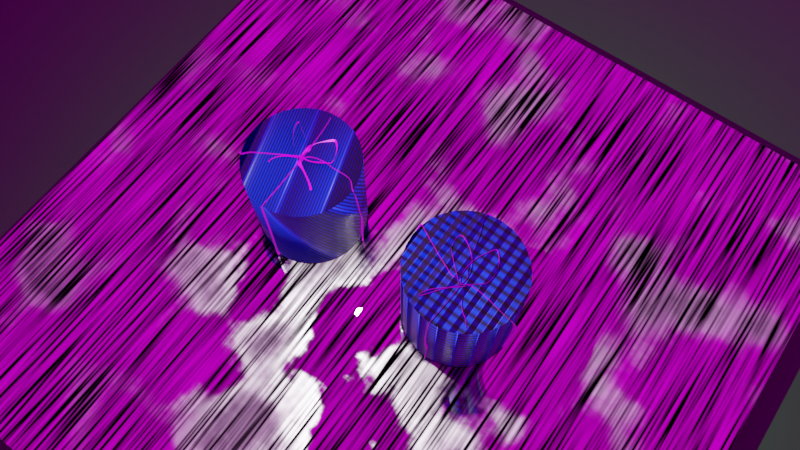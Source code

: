 # Source: ShadingPractice6_October5th2023.blend  (saved by Blender 3.6.13; exported with 4.5.12 LTS)
import bpy
from mathutils import Matrix  # noqa: F401  (used for matrix-valued properties, if any)

bpy.ops.wm.read_factory_settings(use_empty=True)
scene = bpy.context.scene
scene.name = 'Scene'

# ---- collections
col_collection = bpy.data.collections.new('Collection'); scene.collection.children.link(col_collection)

# ---- images (referenced by path relative to the original .blend; pixels are not part of the script)
import os
ASSET_DIR = os.environ.get("B2B_ASSET_DIR", "")  # directory of the original .blend (textures are referenced by path, not embedded)
HERE = os.path.dirname(os.path.abspath(__file__))  # packed textures are extracted next to this script under _unpacked/

def load_image(name, relpath, width, height, colorspace="sRGB"):
    """Load a texture the original file referenced (path relative to the .blend, or extracted next to this script)."""
    p = next((c for c in (os.path.join(HERE, relpath), os.path.join(ASSET_DIR, relpath)) if relpath and os.path.exists(c)), "")
    if p:
        img = bpy.data.images.load(p, check_existing=True)
        img.name = name
    else:  # same state as the original file: an image datablock whose file is absent (Cycles renders it pink)
        img = bpy.data.images.new(name, width, height)
        img.source = "FILE"
        img.filepath = "//" + (relpath or name)
    img.colorspace_settings.name = colorspace
    return img
img_duncanvilleclouds_small_jpg = load_image('DuncanvilleClouds_Small.jpg', 'DuncanvilleClouds_Small.jpg', 1024, 1024, 'sRGB')

# ---- materials (node trees are filled in below, after node groups)
mat_material = bpy.data.materials.new('Material')
mat_material_001 = bpy.data.materials.new('Material.001')
mat_brushedmetal6 = bpy.data.materials.new('BrushedMetal6')
mat_pinkribbon = bpy.data.materials.new('PinkRibbon')
mat_grass = bpy.data.materials.new('Grass')

# ---- material node trees
mat_material.use_nodes = True; mat_material.node_tree.nodes.clear()
_N = mat_material.node_tree.nodes; _L = mat_material.node_tree.links
n0 = _N.new('ShaderNodeOutputMaterial'); n0.name = 'Material Output'; n0.location = (300, 300)
n1 = _N.new('ShaderNodeValToRGB'); n1.name = 'Color Ramp'; n1.location = (-283, 263)
while len(n1.color_ramp.elements) > 1: n1.color_ramp.elements.remove(n1.color_ramp.elements[-1])
n1.color_ramp.elements[0].position = 0.0; n1.color_ramp.elements[0].color = (0.0, 0.0, 0.0, 1.0)
_e = n1.color_ramp.elements.new(1.0); _e.color = (0.0, 0.03073, 1.0, 1.0)
n2 = _N.new('ShaderNodeTexCoord'); n2.name = 'Texture Coordinate'; n2.location = (-931, 174)
n3 = _N.new('ShaderNodeTexWave'); n3.name = 'Wave Texture'; n3.location = (-519, 241)
n3.inputs[1].default_value = 9.1
n4 = _N.new('ShaderNodeBsdfPrincipled'); n4.name = 'Principled BSDF'; n4.location = (10, 300)
n4.distribution = 'GGX'
n4.subsurface_method = 'RANDOM_WALK_SKIN'
n4.inputs[3].default_value = 1.45
n4.inputs[27].default_value = (0.0, 0.0, 0.0, 1.0)
n4.inputs[28].default_value = 1.0
n5 = _N.new('ShaderNodeTexWave'); n5.name = 'Wave Texture.001'; n5.location = (-544, -89)
n5.inputs[1].default_value = 6.3
n6 = _N.new('ShaderNodeBump'); n6.name = 'Bump'; n6.location = (-267, -130)
n6.inputs[1].default_value = 1.0
n6.inputs[2].default_value = 1.0
n7 = _N.new('ShaderNodeSeparateXYZ'); n7.name = 'Separate XYZ'; n7.location = (-750, 193)
_L.new(n2.outputs[2], n7.inputs[0])
_L.new(n3.outputs[0], n1.inputs[0])
_L.new(n1.outputs[0], n4.inputs[0])
_L.new(n4.outputs[0], n0.inputs[0])
_L.new(n7.outputs[1], n3.inputs[0])
_L.new(n6.outputs[0], n4.inputs[5])
_L.new(n5.outputs[0], n6.inputs[3])
_L.new(n7.outputs[0], n5.inputs[0])
n0.is_active_output = True
mat_material_001.use_nodes = True; mat_material_001.node_tree.nodes.clear()
_N = mat_material_001.node_tree.nodes; _L = mat_material_001.node_tree.links
n0 = _N.new('ShaderNodeValToRGB'); n0.name = 'Color Ramp'; n0.location = (-283, 263)
while len(n0.color_ramp.elements) > 1: n0.color_ramp.elements.remove(n0.color_ramp.elements[-1])
n0.color_ramp.elements[0].position = 0.0; n0.color_ramp.elements[0].color = (0.0, 0.0, 0.0, 1.0)
_e = n0.color_ramp.elements.new(1.0); _e.color = (0.0, 0.03073, 1.0, 1.0)
n1 = _N.new('ShaderNodeTexWave'); n1.name = 'Wave Texture.001'; n1.location = (-544, -89)
n1.inputs[1].default_value = -0.3
n2 = _N.new('ShaderNodeTexCoord'); n2.name = 'Texture Coordinate'; n2.location = (-1086, 174)
n3 = _N.new('ShaderNodeSeparateXYZ'); n3.name = 'Separate XYZ'; n3.location = (-884, 180)
n4 = _N.new('ShaderNodeTexWave'); n4.name = 'Wave Texture'; n4.location = (-519, 241)
n4.inputs[1].default_value = 9.1
n5 = _N.new('ShaderNodeMath'); n5.name = 'Math'; n5.location = (-884, 386)
n5.operation = 'MULTIPLY'
n5.inputs[0].default_value = 3.0
n6 = _N.new('ShaderNodeVectorMath'); n6.name = 'Vector Math'; n6.location = (-694, 384)
n7 = _N.new('ShaderNodeBsdfPrincipled'); n7.name = 'Principled BSDF'; n7.location = (10, 300)
n7.distribution = 'GGX'
n7.subsurface_method = 'RANDOM_WALK_SKIN'
n7.inputs[3].default_value = 1.45
n7.inputs[27].default_value = (0.0, 0.0, 0.0, 1.0)
n7.inputs[28].default_value = 1.0
n8 = _N.new('ShaderNodeOutputMaterial'); n8.name = 'Material Output'; n8.location = (300, 300)
n9 = _N.new('ShaderNodeBump'); n9.name = 'Bump'; n9.location = (-267, -130)
n9.inputs[1].default_value = 4.2
n9.inputs[2].default_value = 1.0
_L.new(n2.outputs[2], n3.inputs[0])
_L.new(n4.outputs[0], n0.inputs[0])
_L.new(n0.outputs[0], n7.inputs[0])
_L.new(n7.outputs[0], n8.inputs[0])
_L.new(n1.outputs[0], n9.inputs[3])
_L.new(n3.outputs[1], n6.inputs[1])
_L.new(n3.outputs[0], n5.inputs[1])
_L.new(n5.outputs[0], n6.inputs[0])
_L.new(n6.outputs[0], n4.inputs[0])
_L.new(n6.outputs[0], n1.inputs[0])
_L.new(n9.outputs[0], n7.inputs[5])
n8.is_active_output = True
mat_brushedmetal6.use_nodes = True; mat_brushedmetal6.node_tree.nodes.clear()
_N = mat_brushedmetal6.node_tree.nodes; _L = mat_brushedmetal6.node_tree.links
n0 = _N.new('ShaderNodeBsdfPrincipled'); n0.name = 'Principled BSDF'; n0.location = (228, 300)
n0.distribution = 'GGX'
n0.subsurface_method = 'RANDOM_WALK_SKIN'
n0.inputs[1].default_value = 1.0
n0.inputs[3].default_value = 1.45
n0.inputs[13].default_value = 0.0
n0.inputs[27].default_value = (0.0, 0.0, 0.0, 1.0)
n0.inputs[28].default_value = 1.0
n1 = _N.new('ShaderNodeOutputMaterial'); n1.name = 'Material Output'; n1.location = (518, 300)
n2 = _N.new('ShaderNodeTexCoord'); n2.name = 'Texture Coordinate'; n2.location = (-1149, 195)
n3 = _N.new('ShaderNodeMapping'); n3.name = 'Mapping'; n3.location = (-928, 226)
n3.inputs[3].default_value = (39.6, 1.0, 1.0)
n4 = _N.new('ShaderNodeTexNoise'); n4.name = 'Noise Texture'; n4.location = (-710, 227)
n4.inputs[2].default_value = 6.4
n4.inputs[4].default_value = 0.0
n5 = _N.new('ShaderNodeTexNoise'); n5.name = 'Noise Texture.001'; n5.location = (-708, -206)
n5.inputs[2].default_value = 7.7
n5.inputs[3].default_value = 8.7
n5.inputs[4].default_value = 0.4583
n6 = _N.new('ShaderNodeValToRGB'); n6.name = 'Color Ramp'; n6.location = (-490, 233)
while len(n6.color_ramp.elements) > 1: n6.color_ramp.elements.remove(n6.color_ramp.elements[-1])
n6.color_ramp.elements[0].position = 0.3136; n6.color_ramp.elements[0].color = (0.0, 0.0, 0.0, 1.0)
_e = n6.color_ramp.elements.new(1.0); _e.color = (1.0, 1.0, 1.0, 1.0)
n7 = _N.new('ShaderNodeMix'); n7.name = 'Mix'; n7.location = (-170, 246)
n7.data_type = 'RGBA'
n7.blend_type = 'MULTIPLY'
n7.inputs[0].default_value = 1.0
n7.inputs[7].default_value = (1.0, 0.9072, 0.9985, 1.0)
n8 = _N.new('ShaderNodeMath'); n8.name = 'Math'; n8.location = (8, -54)
n8.operation = 'MULTIPLY'
n8.inputs[1].default_value = 2.3
n9 = _N.new('ShaderNodeBump'); n9.name = 'Bump'; n9.location = (-162, -372)
n9.inputs[1].default_value = 1.0
n9.inputs[2].default_value = 1.0
n10 = _N.new('ShaderNodeTexNoise'); n10.name = 'Noise Texture.002'; n10.location = (-442, -423)
n10.inputs[2].default_value = -0.5
n10.inputs[3].default_value = 3.3
n10.inputs[4].default_value = 0.0
n10.inputs[8].default_value = 7.7
n11 = _N.new('ShaderNodeValToRGB'); n11.name = 'Color Ramp.001'; n11.location = (-307, -92)
while len(n11.color_ramp.elements) > 1: n11.color_ramp.elements.remove(n11.color_ramp.elements[-1])
n11.color_ramp.elements[0].position = 0.4682; n11.color_ramp.elements[0].color = (0.0, 0.0, 0.0, 1.0)
_e = n11.color_ramp.elements.new(1.0); _e.color = (1.0, 1.0, 1.0, 1.0)
_L.new(n0.outputs[0], n1.inputs[0])
_L.new(n3.outputs[0], n4.inputs[0])
_L.new(n2.outputs[0], n3.inputs[0])
_L.new(n8.outputs[0], n0.inputs[2])
_L.new(n9.outputs[0], n0.inputs[5])
_L.new(n7.outputs[2], n0.inputs[0])
_L.new(n6.outputs[0], n7.inputs[6])
_L.new(n4.outputs[0], n6.inputs[0])
_L.new(n5.outputs[0], n11.inputs[0])
_L.new(n11.outputs[0], n8.inputs[0])
_L.new(n10.outputs[0], n9.inputs[3])
n1.is_active_output = True
mat_pinkribbon.use_nodes = True; mat_pinkribbon.node_tree.nodes.clear()
_N = mat_pinkribbon.node_tree.nodes; _L = mat_pinkribbon.node_tree.links
n0 = _N.new('ShaderNodeBsdfPrincipled'); n0.name = 'Principled BSDF'; n0.location = (10, 300)
n0.distribution = 'GGX'
n0.subsurface_method = 'RANDOM_WALK_SKIN'
n0.inputs[0].default_value = (0.6154, 0.0, 0.8, 1.0)
n0.inputs[3].default_value = 1.45
n0.inputs[27].default_value = (0.0, 0.0, 0.0, 1.0)
n0.inputs[28].default_value = 1.0
n1 = _N.new('ShaderNodeOutputMaterial'); n1.name = 'Material Output'; n1.location = (300, 300)
_L.new(n0.outputs[0], n1.inputs[0])
n1.is_active_output = True
mat_grass.use_nodes = True; mat_grass.node_tree.nodes.clear()
_N = mat_grass.node_tree.nodes; _L = mat_grass.node_tree.links
n0 = _N.new('ShaderNodeBsdfPrincipled'); n0.name = 'Principled BSDF'; n0.location = (10, 300)
n0.distribution = 'GGX'
n0.subsurface_method = 'RANDOM_WALK_SKIN'
n0.inputs[0].default_value = (0.0, 0.08001, 0.002691, 1.0)
n0.inputs[3].default_value = 1.45
n0.inputs[27].default_value = (0.0, 0.0, 0.0, 1.0)
n0.inputs[28].default_value = 1.0
n1 = _N.new('ShaderNodeOutputMaterial'); n1.name = 'Material Output'; n1.location = (300, 300)
_L.new(n0.outputs[0], n1.inputs[0])
n1.is_active_output = True

# ---- world
world_world = bpy.data.worlds.new('World'); scene.world = world_world
world_world.use_nodes = True; world_world.node_tree.nodes.clear()
_N = world_world.node_tree.nodes; _L = world_world.node_tree.links
n0 = _N.new('ShaderNodeOutputWorld'); n0.name = 'World Output'; n0.location = (300, 300)
n1 = _N.new('ShaderNodeBackground'); n1.name = 'Background'; n1.location = (10, 300)
n2 = _N.new('ShaderNodeTexEnvironment'); n2.name = 'Environment Texture'; n2.location = (-280, 280)
n2.image = img_duncanvilleclouds_small_jpg
_L.new(n1.outputs[0], n0.inputs[0])
_L.new(n2.outputs[0], n1.inputs[0])
n0.is_active_output = True
world_world.color = (0.05088, 0.05088, 0.05088)
world_world.use_sun_shadow = False
world_world.sun_shadow_jitter_overblur = 0.0

# ---- cameras
cam_camera = bpy.data.cameras.new('Camera')
cam_camera.clip_end = 100.0
cam_camera.lens = 35.0
cam_camera.ortho_scale = 7.314
cam_camera.dof.use_dof = True
cam_camera.dof.aperture_fstop = 4.0

# ---- lights
light_light = bpy.data.lights.new('Light', 'AREA')
light_light.transmission_factor = 0.0
light_light.energy = 785.4
light_light.shadow_soft_size = 0.1
light_light.shadow_maximum_resolution = 0.006
light_light.use_absolute_resolution = True
light_light.shape = 'RECTANGLE'
light_light.size = 0.1
light_light.size_y = 0.1

# ---- meshes
me_cylinder = bpy.data.meshes.new('Cylinder')
me_cylinder.from_pydata([(0.0, 1.0, -1.0), (0.0, 1.0, 1.0), (0.1951, 0.9808, -1.0), (0.1951, 0.9808, 1.0), (0.3827, 0.9239, -1.0), (0.3827, 0.9239, 1.0), (0.5556, 0.8315, -1.0), (0.5556, 0.8315, 1.0), (0.7071, 0.7071, -1.0), (0.7071, 0.7071, 1.0), (0.8315, 0.5556, -1.0), (0.8315, 0.5556, 1.0), (0.9239, 0.3827, -1.0), (0.9239, 0.3827, 1.0), (0.9808, 0.1951, -1.0), (0.9808, 0.1951, 1.0), (1.0, 0.0, -1.0), (1.0, 0.0, 1.0), (0.9808, -0.1951, -1.0), (0.9808, -0.1951, 1.0), (0.9239, -0.3827, -1.0), (0.9239, -0.3827, 1.0), (0.8315, -0.5556, -1.0), (0.8315, -0.5556, 1.0), (0.7071, -0.7071, -1.0), (0.7071, -0.7071, 1.0), (0.5556, -0.8315, -1.0), (0.5556, -0.8315, 1.0), (0.3827, -0.9239, -1.0), (0.3827, -0.9239, 1.0), (0.1951, -0.9808, -1.0), (0.1951, -0.9808, 1.0), (0.0, -1.0, -1.0), (0.0, -1.0, 1.0), (-0.1951, -0.9808, -1.0), (-0.1951, -0.9808, 1.0), (-0.3827, -0.9239, -1.0), (-0.3827, -0.9239, 1.0), (-0.5556, -0.8315, -1.0), (-0.5556, -0.8315, 1.0), (-0.7071, -0.7071, -1.0), (-0.7071, -0.7071, 1.0), (-0.8315, -0.5556, -1.0), (-0.8315, -0.5556, 1.0), (-0.9239, -0.3827, -1.0), (-0.9239, -0.3827, 1.0), (-0.9808, -0.1951, -1.0), (-0.9808, -0.1951, 1.0), (-1.0, 0.0, -1.0), (-1.0, 0.0, 1.0), (-0.9808, 0.1951, -1.0), (-0.9808, 0.1951, 1.0), (-0.9239, 0.3827, -1.0), (-0.9239, 0.3827, 1.0), (-0.8315, 0.5556, -1.0), (-0.8315, 0.5556, 1.0), (-0.7071, 0.7071, -1.0), (-0.7071, 0.7071, 1.0), (-0.5556, 0.8315, -1.0), (-0.5556, 0.8315, 1.0), (-0.3827, 0.9239, -1.0), (-0.3827, 0.9239, 1.0), (-0.1951, 0.9808, -1.0), (-0.1951, 0.9808, 1.0)], [], [(0, 1, 3, 2), (2, 3, 5, 4), (4, 5, 7, 6), (6, 7, 9, 8), (8, 9, 11, 10), (10, 11, 13, 12), (12, 13, 15, 14), (14, 15, 17, 16), (16, 17, 19, 18), (18, 19, 21, 20), (20, 21, 23, 22), (22, 23, 25, 24), (24, 25, 27, 26), (26, 27, 29, 28), (28, 29, 31, 30), (30, 31, 33, 32), (32, 33, 35, 34), (34, 35, 37, 36), (36, 37, 39, 38), (38, 39, 41, 40), (40, 41, 43, 42), (42, 43, 45, 44), (44, 45, 47, 46), (46, 47, 49, 48), (48, 49, 51, 50), (50, 51, 53, 52), (52, 53, 55, 54), (54, 55, 57, 56), (56, 57, 59, 58), (58, 59, 61, 60), (3, 1, 63, 61, 59, 57, 55, 53, 51, 49, 47, 45, 43, 41, 39, 37, 35, 33, 31, 29, 27, 25, 23, 21, 19, 17, 15, 13, 11, 9, 7, 5), (60, 61, 63, 62), (62, 63, 1, 0), (0, 2, 4, 6, 8, 10, 12, 14, 16, 18, 20, 22, 24, 26, 28, 30, 32, 34, 36, 38, 40, 42, 44, 46, 48, 50, 52, 54, 56, 58, 60, 62)])
me_cylinder.polygons.foreach_set('use_smooth', [True] * 34)
_uv = me_cylinder.uv_layers.new(name='UVMap')
_uv.uv.foreach_set('vector', [1.0, 0.5, 1.0, 1.0, 0.9688, 1.0, 0.9688, 0.5, 0.9688, 0.5, 0.9688, 1.0, 0.9375, 1.0, 0.9375, 0.5, 0.9375, 0.5, 0.9375, 1.0, 0.9062, 1.0, 0.9062, 0.5, 0.9062, 0.5, 0.9062, 1.0, 0.875, 1.0, 0.875, 0.5, 0.875, 0.5, 0.875, 1.0, 0.8438, 1.0, 0.8438, 0.5, 0.8438, 0.5, 0.8438, 1.0, 0.8125, 1.0, 0.8125, 0.5, 0.8125, 0.5, 0.8125, 1.0, 0.7812, 1.0, 0.7812, 0.5, 0.7812, 0.5, 0.7812, 1.0, 0.75, 1.0, 0.75, 0.5, 0.75, 0.5, 0.75, 1.0, 0.7188, 1.0, 0.7188, 0.5, 0.7188, 0.5, 0.7188, 1.0, 0.6875, 1.0, 0.6875, 0.5, 0.6875, 0.5, 0.6875, 1.0, 0.6562, 1.0, 0.6562, 0.5, 0.6562, 0.5, 0.6562, 1.0, 0.625, 1.0, 0.625, 0.5, 0.625, 0.5, 0.625, 1.0, 0.5938, 1.0, 0.5938, 0.5, 0.5938, 0.5, 0.5938, 1.0, 0.5625, 1.0, 0.5625, 0.5, 0.5625, 0.5, 0.5625, 1.0, 0.5312, 1.0, 0.5312, 0.5, 0.5312, 0.5, 0.5312, 1.0, 0.5, 1.0, 0.5, 0.5, 0.5, 0.5, 0.5, 1.0, 0.4688, 1.0, 0.4688, 0.5, 0.4688, 0.5, 0.4688, 1.0, 0.4375, 1.0, 0.4375, 0.5, 0.4375, 0.5, 0.4375, 1.0, 0.4062, 1.0, 0.4062, 0.5, 0.4062, 0.5, 0.4062, 1.0, 0.375, 1.0, 0.375, 0.5, 0.375, 0.5, 0.375, 1.0, 0.3438, 1.0, 0.3438, 0.5, 0.3438, 0.5, 0.3438, 1.0, 0.3125, 1.0, 0.3125, 0.5, 0.3125, 0.5, 0.3125, 1.0, 0.2812, 1.0, 0.2812, 0.5, 0.2812, 0.5, 0.2812, 1.0, 0.25, 1.0, 0.25, 0.5, 0.25, 0.5, 0.25, 1.0, 0.2188, 1.0, 0.2188, 0.5, 0.2188, 0.5, 0.2188, 1.0, 0.1875, 1.0, 0.1875, 0.5, 0.1875, 0.5, 0.1875, 1.0, 0.1562, 1.0, 0.1562, 0.5, 0.1562, 0.5, 0.1562, 1.0, 0.125, 1.0, 0.125, 0.5, 0.125, 0.5, 0.125, 1.0, 0.09375, 1.0, 0.09375, 0.5, 0.09375, 0.5, 0.09375, 1.0, 0.0625, 1.0, 0.0625, 0.5, 0.2968, 0.4854, 0.25, 0.49, 0.2032, 0.4854, 0.1582, 0.4717, 0.1167, 0.4496, 0.08029, 0.4197, 0.05045, 0.3833, 0.02827, 0.3418, 0.01461, 0.2968, 0.01, 0.25, 0.01461, 0.2032, 0.02827, 0.1582, 0.05045, 0.1167, 0.08029, 0.08029, 0.1167, 0.05045, 0.1582, 0.02827, 0.2032, 0.01461, 0.25, 0.01, 0.2968, 0.01461, 0.3418, 0.02827, 0.3833, 0.05045, 0.4197, 0.08029, 0.4496, 0.1167, 0.4717, 0.1582, 0.4854, 0.2032, 0.49, 0.25, 0.4854, 0.2968, 0.4717, 0.3418, 0.4496, 0.3833, 0.4197, 0.4197, 0.3833, 0.4496, 0.3418, 0.4717, 0.0625, 0.5, 0.0625, 1.0, 0.03125, 1.0, 0.03125, 0.5, 0.03125, 0.5, 0.03125, 1.0, 0.0, 1.0, 0.0, 0.5, 0.75, 0.49, 0.7968, 0.4854, 0.8418, 0.4717, 0.8833, 0.4496, 0.9197, 0.4197, 0.9496, 0.3833, 0.9717, 0.3418, 0.9854, 0.2968, 0.99, 0.25, 0.9854, 0.2032, 0.9717, 0.1582, 0.9496, 0.1167, 0.9197, 0.08029, 0.8833, 0.05045, 0.8418, 0.02827, 0.7968, 0.01461, 0.75, 0.01, 0.7032, 0.01461, 0.6582, 0.02827, 0.6167, 0.05045, 0.5803, 0.08029, 0.5504, 0.1167, 0.5283, 0.1582, 0.5146, 0.2032, 0.51, 0.25, 0.5146, 0.2968, 0.5283, 0.3418, 0.5504, 0.3833, 0.5803, 0.4197, 0.6167, 0.4496, 0.6582, 0.4717, 0.7032, 0.4854])
me_cylinder.materials.append(mat_material)
me_cylinder.update()
me_cylinder_001 = bpy.data.meshes.new('Cylinder.001')
me_cylinder_001.from_pydata([(0.0, 1.0, -1.0), (0.0, 1.0, 1.0), (0.1951, 0.9808, -1.0), (0.1951, 0.9808, 1.0), (0.3827, 0.9239, -1.0), (0.3827, 0.9239, 1.0), (0.5556, 0.8315, -1.0), (0.5556, 0.8315, 1.0), (0.7071, 0.7071, -1.0), (0.7071, 0.7071, 1.0), (0.8315, 0.5556, -1.0), (0.8315, 0.5556, 1.0), (0.9239, 0.3827, -1.0), (0.9239, 0.3827, 1.0), (0.9808, 0.1951, -1.0), (0.9808, 0.1951, 1.0), (1.0, 0.0, -1.0), (1.0, 0.0, 1.0), (0.9808, -0.1951, -1.0), (0.9808, -0.1951, 1.0), (0.9239, -0.3827, -1.0), (0.9239, -0.3827, 1.0), (0.8315, -0.5556, -1.0), (0.8315, -0.5556, 1.0), (0.7071, -0.7071, -1.0), (0.7071, -0.7071, 1.0), (0.5556, -0.8315, -1.0), (0.5556, -0.8315, 1.0), (0.3827, -0.9239, -1.0), (0.3827, -0.9239, 1.0), (0.1951, -0.9808, -1.0), (0.1951, -0.9808, 1.0), (0.0, -1.0, -1.0), (0.0, -1.0, 1.0), (-0.1951, -0.9808, -1.0), (-0.1951, -0.9808, 1.0), (-0.3827, -0.9239, -1.0), (-0.3827, -0.9239, 1.0), (-0.5556, -0.8315, -1.0), (-0.5556, -0.8315, 1.0), (-0.7071, -0.7071, -1.0), (-0.7071, -0.7071, 1.0), (-0.8315, -0.5556, -1.0), (-0.8315, -0.5556, 1.0), (-0.9239, -0.3827, -1.0), (-0.9239, -0.3827, 1.0), (-0.9808, -0.1951, -1.0), (-0.9808, -0.1951, 1.0), (-1.0, 0.0, -1.0), (-1.0, 0.0, 1.0), (-0.9808, 0.1951, -1.0), (-0.9808, 0.1951, 1.0), (-0.9239, 0.3827, -1.0), (-0.9239, 0.3827, 1.0), (-0.8315, 0.5556, -1.0), (-0.8315, 0.5556, 1.0), (-0.7071, 0.7071, -1.0), (-0.7071, 0.7071, 1.0), (-0.5556, 0.8315, -1.0), (-0.5556, 0.8315, 1.0), (-0.3827, 0.9239, -1.0), (-0.3827, 0.9239, 1.0), (-0.1951, 0.9808, -1.0), (-0.1951, 0.9808, 1.0)], [], [(0, 1, 3, 2), (2, 3, 5, 4), (4, 5, 7, 6), (6, 7, 9, 8), (8, 9, 11, 10), (10, 11, 13, 12), (12, 13, 15, 14), (14, 15, 17, 16), (16, 17, 19, 18), (18, 19, 21, 20), (20, 21, 23, 22), (22, 23, 25, 24), (24, 25, 27, 26), (26, 27, 29, 28), (28, 29, 31, 30), (30, 31, 33, 32), (32, 33, 35, 34), (34, 35, 37, 36), (36, 37, 39, 38), (38, 39, 41, 40), (40, 41, 43, 42), (42, 43, 45, 44), (44, 45, 47, 46), (46, 47, 49, 48), (48, 49, 51, 50), (50, 51, 53, 52), (52, 53, 55, 54), (54, 55, 57, 56), (56, 57, 59, 58), (58, 59, 61, 60), (3, 1, 63, 61, 59, 57, 55, 53, 51, 49, 47, 45, 43, 41, 39, 37, 35, 33, 31, 29, 27, 25, 23, 21, 19, 17, 15, 13, 11, 9, 7, 5), (60, 61, 63, 62), (62, 63, 1, 0), (0, 2, 4, 6, 8, 10, 12, 14, 16, 18, 20, 22, 24, 26, 28, 30, 32, 34, 36, 38, 40, 42, 44, 46, 48, 50, 52, 54, 56, 58, 60, 62)])
me_cylinder_001.polygons.foreach_set('use_smooth', [True] * 34)
_uv = me_cylinder_001.uv_layers.new(name='UVMap')
_uv.uv.foreach_set('vector', [1.0, 0.5, 1.0, 1.0, 0.9688, 1.0, 0.9688, 0.5, 0.9688, 0.5, 0.9688, 1.0, 0.9375, 1.0, 0.9375, 0.5, 0.9375, 0.5, 0.9375, 1.0, 0.9062, 1.0, 0.9062, 0.5, 0.9062, 0.5, 0.9062, 1.0, 0.875, 1.0, 0.875, 0.5, 0.875, 0.5, 0.875, 1.0, 0.8438, 1.0, 0.8438, 0.5, 0.8438, 0.5, 0.8438, 1.0, 0.8125, 1.0, 0.8125, 0.5, 0.8125, 0.5, 0.8125, 1.0, 0.7812, 1.0, 0.7812, 0.5, 0.7812, 0.5, 0.7812, 1.0, 0.75, 1.0, 0.75, 0.5, 0.75, 0.5, 0.75, 1.0, 0.7188, 1.0, 0.7188, 0.5, 0.7188, 0.5, 0.7188, 1.0, 0.6875, 1.0, 0.6875, 0.5, 0.6875, 0.5, 0.6875, 1.0, 0.6562, 1.0, 0.6562, 0.5, 0.6562, 0.5, 0.6562, 1.0, 0.625, 1.0, 0.625, 0.5, 0.625, 0.5, 0.625, 1.0, 0.5938, 1.0, 0.5938, 0.5, 0.5938, 0.5, 0.5938, 1.0, 0.5625, 1.0, 0.5625, 0.5, 0.5625, 0.5, 0.5625, 1.0, 0.5312, 1.0, 0.5312, 0.5, 0.5312, 0.5, 0.5312, 1.0, 0.5, 1.0, 0.5, 0.5, 0.5, 0.5, 0.5, 1.0, 0.4688, 1.0, 0.4688, 0.5, 0.4688, 0.5, 0.4688, 1.0, 0.4375, 1.0, 0.4375, 0.5, 0.4375, 0.5, 0.4375, 1.0, 0.4062, 1.0, 0.4062, 0.5, 0.4062, 0.5, 0.4062, 1.0, 0.375, 1.0, 0.375, 0.5, 0.375, 0.5, 0.375, 1.0, 0.3438, 1.0, 0.3438, 0.5, 0.3438, 0.5, 0.3438, 1.0, 0.3125, 1.0, 0.3125, 0.5, 0.3125, 0.5, 0.3125, 1.0, 0.2812, 1.0, 0.2812, 0.5, 0.2812, 0.5, 0.2812, 1.0, 0.25, 1.0, 0.25, 0.5, 0.25, 0.5, 0.25, 1.0, 0.2188, 1.0, 0.2188, 0.5, 0.2188, 0.5, 0.2188, 1.0, 0.1875, 1.0, 0.1875, 0.5, 0.1875, 0.5, 0.1875, 1.0, 0.1562, 1.0, 0.1562, 0.5, 0.1562, 0.5, 0.1562, 1.0, 0.125, 1.0, 0.125, 0.5, 0.125, 0.5, 0.125, 1.0, 0.09375, 1.0, 0.09375, 0.5, 0.09375, 0.5, 0.09375, 1.0, 0.0625, 1.0, 0.0625, 0.5, 0.2968, 0.4854, 0.25, 0.49, 0.2032, 0.4854, 0.1582, 0.4717, 0.1167, 0.4496, 0.08029, 0.4197, 0.05045, 0.3833, 0.02827, 0.3418, 0.01461, 0.2968, 0.01, 0.25, 0.01461, 0.2032, 0.02827, 0.1582, 0.05045, 0.1167, 0.08029, 0.08029, 0.1167, 0.05045, 0.1582, 0.02827, 0.2032, 0.01461, 0.25, 0.01, 0.2968, 0.01461, 0.3418, 0.02827, 0.3833, 0.05045, 0.4197, 0.08029, 0.4496, 0.1167, 0.4717, 0.1582, 0.4854, 0.2032, 0.49, 0.25, 0.4854, 0.2968, 0.4717, 0.3418, 0.4496, 0.3833, 0.4197, 0.4197, 0.3833, 0.4496, 0.3418, 0.4717, 0.0625, 0.5, 0.0625, 1.0, 0.03125, 1.0, 0.03125, 0.5, 0.03125, 0.5, 0.03125, 1.0, 0.0, 1.0, 0.0, 0.5, 0.75, 0.49, 0.7968, 0.4854, 0.8418, 0.4717, 0.8833, 0.4496, 0.9197, 0.4197, 0.9496, 0.3833, 0.9717, 0.3418, 0.9854, 0.2968, 0.99, 0.25, 0.9854, 0.2032, 0.9717, 0.1582, 0.9496, 0.1167, 0.9197, 0.08029, 0.8833, 0.05045, 0.8418, 0.02827, 0.7968, 0.01461, 0.75, 0.01, 0.7032, 0.01461, 0.6582, 0.02827, 0.6167, 0.05045, 0.5803, 0.08029, 0.5504, 0.1167, 0.5283, 0.1582, 0.5146, 0.2032, 0.51, 0.25, 0.5146, 0.2968, 0.5283, 0.3418, 0.5504, 0.3833, 0.5803, 0.4197, 0.6167, 0.4496, 0.6582, 0.4717, 0.7032, 0.4854])
me_cylinder_001.materials.append(mat_material_001)
me_cylinder_001.update()
me_plane_001 = bpy.data.meshes.new('Plane.001')
me_plane_001.from_pydata([(-1.0, -1.0, 0.0), (1.0, -1.0, 0.0), (-1.0, 1.0, 0.0), (1.0, 1.0, 0.0)], [], [(0, 1, 3, 2)])
_uv = me_plane_001.uv_layers.new(name='UVMap')
_uv.uv.foreach_set('vector', [0.0, 0.0, 1.0, 0.0, 1.0, 1.0, 0.0, 1.0])
me_plane_001.materials.append(mat_brushedmetal6)
me_plane_001.update()
me_plane_002 = bpy.data.meshes.new('Plane.002')
me_plane_002.from_pydata([(-1.0, -1.0, 0.0), (1.0, -1.0, 0.0), (-1.0, 1.0, 0.0), (1.0, 1.0, 0.0)], [], [(0, 1, 3, 2)])
_uv = me_plane_002.uv_layers.new(name='UVMap')
_uv.uv.foreach_set('vector', [0.0, 0.0, 1.0, 0.0, 1.0, 1.0, 0.0, 1.0])
me_plane_002.materials.append(mat_grass)
me_plane_002.update()

# ---- curves / text
cu_beziercurve = bpy.data.curves.new('BezierCurve', 'CURVE')
cu_beziercurve.dimensions = '3D'
_sp = cu_beziercurve.splines.new('BEZIER'); _sp.bezier_points.add(4)
_sp.bezier_points.foreach_set('co', [1.495, -0.9083, 0.21, 1.376, 0.9934, 0.21, 1.387, 0.9996, -1.369, 1.38, 0.9989, -1.753, 1.376, 0.9986, -1.767])
_sp.bezier_points.foreach_set('handle_left', [1.585, -1.205, 0.2105, 1.366, 0.6835, 0.2098, 1.372, 0.9983, -0.843, 1.419, 1.003, -1.689, 1.369, 0.9979, -1.762])
_sp.bezier_points.foreach_set('handle_right', [1.405, -0.6116, 0.2095, 1.371, 0.9925, -0.3164, 1.389, 0.9998, -1.445, 1.375, 0.9985, -1.761, 1.383, 0.9993, -1.772])
for _p, _l, _r in zip(_sp.bezier_points, ['ALIGNED', 'FREE', 'ALIGNED', 'ALIGNED', 'ALIGNED'], ['ALIGNED', 'FREE', 'ALIGNED', 'ALIGNED', 'ALIGNED']): _p.handle_left_type = _l; _p.handle_right_type = _r
_sp.order_u = 0
_sp.order_v = 0
_sp = cu_beziercurve.splines.new('BEZIER'); _sp.bezier_points.add(12)
_sp.bezier_points.foreach_set('co', [0.481, -0.1478, 0.2099, 0.9254, -0.1896, 0.2099, 1.351, -0.09598, 0.2099, 1.4, 0.005625, 0.2491, 1.409, -0.06283, 0.2099, 2.15, 0.3751, 0.2099, 2.265, 0.4742, 0.1973, 2.348, 0.2704, -0.08647, 2.32, 0.3631, -0.2235, 2.374, 0.1644, -1.577, 2.364, 0.2183, -1.61, 2.37, 0.1572, -1.829, 2.376, 0.2209, -1.829])
_sp.bezier_points.foreach_set('handle_left', [0.3629, -0.05713, 0.2098, 0.7775, -0.1734, 0.2099, 1.272, -0.1882, 0.1887, 1.394, -0.0009214, 0.2476, 1.402, -0.04112, 0.2234, 2.052, 0.3017, 0.2098, 2.241, 0.5189, 0.238, 2.341, 0.2937, -0.02179, 2.323, 0.3541, -0.1822, 2.362, 0.2894, -1.302, 2.364, 0.2176, -1.6, 2.365, 0.1291, -1.829, 2.412, 0.2401, -1.829])
_sp.bezier_points.foreach_set('handle_right', [0.599, -0.2384, 0.21, 1.048, -0.203, 0.21, 1.357, -0.08944, 0.2114, 1.407, -0.01609, 0.2357, 1.514, -0.0008003, 0.2099, 2.202, 0.4142, 0.21, 2.291, 0.4267, 0.1539, 2.353, 0.256, -0.1261, 2.301, 0.4276, -0.5186, 2.376, 0.1461, -1.618, 2.363, 0.2224, -1.663, 2.378, 0.1968, -1.829, 2.341, 0.2017, -1.829])
for _p, _l, _r in zip(_sp.bezier_points, ['ALIGNED', 'ALIGNED', 'ALIGNED', 'FREE', 'FREE', 'ALIGNED', 'ALIGNED', 'ALIGNED', 'ALIGNED', 'ALIGNED', 'ALIGNED', 'ALIGNED', 'ALIGNED'], ['ALIGNED', 'ALIGNED', 'ALIGNED', 'FREE', 'FREE', 'ALIGNED', 'ALIGNED', 'ALIGNED', 'ALIGNED', 'ALIGNED', 'ALIGNED', 'ALIGNED', 'ALIGNED']): _p.handle_left_type = _l; _p.handle_right_type = _r
_sp.order_u = 0
_sp.order_v = 0
_sp = cu_beziercurve.splines.new('BEZIER'); _sp.bezier_points.add(11)
_sp.bezier_points.foreach_set('co', [1.433, 0.005532, 0.21, 1.803, -0.2998, 0.2099, 1.846, -0.5204, 0.21, 1.454, -0.1993, 0.21, 1.42, -0.086, 0.2099, 1.416, -0.2601, 0.2231, 1.193, -0.5787, 0.21, 1.007, -0.2265, 0.2099, 1.336, -0.06666, 0.21, 1.423, -0.02325, 0.2527, 1.473, -0.02437, 0.21, 1.816, 0.334, 0.21])
_sp.bezier_points.foreach_set('handle_left', [1.31, 0.01842, 0.2098, 1.728, -0.2017, 0.2099, 1.922, -0.5766, 0.2102, 1.539, -0.3475, 0.2105, 1.391, 0.02531, 0.2598, 1.414, -0.2262, 0.2486, 1.263, -0.5056, 0.2099, 0.9623, -0.2786, 0.1728, 1.221, -0.07449, 0.2099, 1.383, -0.03534, 0.2523, 1.453, -0.03275, 0.21, 1.825, 0.1689, 0.2104])
_sp.bezier_points.foreach_set('handle_right', [1.555, -0.007353, 0.2102, 1.861, -0.3751, 0.2099, 1.71, -0.4203, 0.2096, 1.391, -0.09085, 0.2096, 1.43, -0.1237, 0.1931, 1.419, -0.3408, 0.1624, 1.13, -0.6441, 0.2101, 1.074, -0.1499, 0.2645, 1.377, -0.06385, 0.2101, 1.444, -0.01683, 0.253, 1.626, 0.03871, 0.21, 1.806, 0.499, 0.2095])
for _p, _l, _r in zip(_sp.bezier_points, ['ALIGNED', 'ALIGNED', 'ALIGNED', 'ALIGNED', 'ALIGNED', 'ALIGNED', 'ALIGNED', 'ALIGNED', 'ALIGNED', 'ALIGNED', 'ALIGNED', 'ALIGNED'], ['ALIGNED', 'ALIGNED', 'ALIGNED', 'ALIGNED', 'ALIGNED', 'ALIGNED', 'ALIGNED', 'ALIGNED', 'ALIGNED', 'ALIGNED', 'ALIGNED', 'ALIGNED']): _p.handle_left_type = _l; _p.handle_right_type = _r
_sp.order_u = 0
_sp.order_v = 0
_sp = cu_beziercurve.splines.new('BEZIER'); _sp.bezier_points.add(3)
_sp.bezier_points.foreach_set('co', [1.444, 0.001387, 0.2583, 1.437, 0.005014, 0.21, 1.397, 0.05134, 0.2357, 0.9451, 0.3377, 0.21])
_sp.bezier_points.foreach_set('handle_left', [1.463, -0.01651, 0.2335, 1.452, -0.01471, 0.236, 1.411, 0.03724, 0.2463, 1.022, 0.2513, 0.2103])
_sp.bezier_points.foreach_set('handle_right', [1.426, 0.01928, 0.2831, 1.428, 0.01717, 0.1939, 1.328, 0.1249, 0.1803, 0.8684, 0.4241, 0.2096])
for _p, _l, _r in zip(_sp.bezier_points, ['ALIGNED', 'ALIGNED', 'ALIGNED', 'ALIGNED'], ['ALIGNED', 'ALIGNED', 'ALIGNED', 'ALIGNED']): _p.handle_left_type = _l; _p.handle_right_type = _r
_sp.order_u = 0
_sp.order_v = 0
_sp = cu_beziercurve.splines.new('BEZIER'); _sp.bezier_points.add(11)
_sp.bezier_points.foreach_set('co', [-1.853, 0.2631, 0.2099, -1.443, -0.1514, 0.21, -1.486, -0.4199, 0.21, -1.879, 0.2504, 0.2099, -1.917, -0.4042, 0.2099, -2.04, -0.529, 0.2099, -2.18, 0.0007112, 0.2099, -1.927, 0.2109, 0.2099, -1.478, 0.7662, 0.2099, -1.949, 0.2255, 0.2099, -2.206, 0.6275, 0.2098, -2.321, 0.7605, 0.2099])
_sp.bezier_points.foreach_set('handle_left', [-1.904, 0.3308, 0.2101, -1.486, -0.07778, 0.2098, -1.378, -0.4646, 0.2099, -1.977, -0.02915, 0.2095, -1.804, -0.2195, 0.2094, -1.984, -0.573, 0.2099, -2.265, -0.1612, 0.2104, -1.974, 0.1757, 0.2098, -1.546, 0.6664, 0.2099, -1.832, 0.3699, 0.2099, -2.024, 0.5215, 0.21, -2.327, 0.7687, 0.2099])
_sp.bezier_points.foreach_set('handle_right', [-1.801, 0.1953, 0.2097, -1.384, -0.2524, 0.2102, -1.76, -0.3068, 0.2102, -1.732, 0.09157, 0.2097, -1.954, -0.4646, 0.2101, -2.183, -0.4152, 0.2098, -2.153, 0.05253, 0.2097, -1.831, 0.284, 0.21, -1.433, 0.5865, 0.2099, -2.017, 0.369, 0.2097, -2.273, 0.6665, 0.2098, -2.315, 0.7523, 0.21])
for _p, _l, _r in zip(_sp.bezier_points, ['ALIGNED', 'ALIGNED', 'ALIGNED', 'FREE', 'ALIGNED', 'ALIGNED', 'ALIGNED', 'ALIGNED', 'FREE', 'FREE', 'ALIGNED', 'ALIGNED'], ['ALIGNED', 'ALIGNED', 'ALIGNED', 'FREE', 'ALIGNED', 'ALIGNED', 'ALIGNED', 'ALIGNED', 'FREE', 'FREE', 'ALIGNED', 'ALIGNED']): _p.handle_left_type = _l; _p.handle_right_type = _r
_sp.order_u = 0
_sp.order_v = 0
_sp = cu_beziercurve.splines.new('BEZIER'); _sp.bezier_points.add(3)
_sp.bezier_points.foreach_set('co', [-1.885, 0.2913, 0.2098, -1.843, 0.9974, 0.2057, -1.852, 0.9965, -1.085, -1.846, 0.9971, -1.787])
_sp.bezier_points.foreach_set('handle_left', [-1.884, 0.1922, 0.2097, -1.856, 0.8991, 0.2058, -1.771, 1.004, -0.876, -1.818, 0.9997, -1.696])
_sp.bezier_points.foreach_set('handle_right', [-1.885, 0.3905, 0.21, -1.83, 0.9985, -0.0186, -1.887, 0.9931, -1.174, -1.875, 0.9945, -1.878])
for _p, _l, _r in zip(_sp.bezier_points, ['ALIGNED', 'FREE', 'ALIGNED', 'ALIGNED'], ['ALIGNED', 'FREE', 'ALIGNED', 'ALIGNED']): _p.handle_left_type = _l; _p.handle_right_type = _r
_sp.order_u = 0
_sp.order_v = 0
_sp = cu_beziercurve.splines.new('BEZIER'); _sp.bezier_points.add(3)
_sp.bezier_points.foreach_set('co', [-1.927, 0.2115, 0.2172, -2.769, 0.2737, 0.21, -2.807, 0.09699, -1.596, -2.806, 0.1022, -1.768])
_sp.bezier_points.foreach_set('handle_left', [-1.78, 0.3219, 0.1598, -2.577, 0.2672, 0.2099, -2.83, -0.152, -1.045, -2.782, 0.04722, -1.9])
_sp.bezier_points.foreach_set('handle_right', [-2.073, 0.1011, 0.2746, -2.872, 0.1094, -0.3631, -2.801, 0.1566, -1.728, -2.83, 0.1571, -1.636])
for _p, _l, _r in zip(_sp.bezier_points, ['ALIGNED', 'FREE', 'ALIGNED', 'ALIGNED'], ['ALIGNED', 'FREE', 'ALIGNED', 'ALIGNED']): _p.handle_left_type = _l; _p.handle_right_type = _r
_sp.order_u = 0
_sp.order_v = 0
_sp = cu_beziercurve.splines.new('BEZIER'); _sp.bezier_points.add(4)
_sp.bezier_points.foreach_set('co', [-1.745, 0.194, 0.2099, -1.537, 0.1368, 0.21, -0.8411, -0.2141, 0.2087, -0.8235, 0.07609, -1.52, -0.8202, 0.04232, -1.74])
_sp.bezier_points.foreach_set('handle_left', [-1.79, 0.1533, 0.2096, -1.593, 0.1575, 0.21, -0.9388, -0.1589, 0.2087, -0.8489, 0.3271, -1.111, -0.8232, 0.07324, -1.74])
_sp.bezier_points.foreach_set('handle_right', [-1.701, 0.2347, 0.2102, -1.431, 0.09832, 0.2099, -0.7752, 0.0003834, -0.216, -0.8174, 0.0162, -1.618, -0.8171, 0.01139, -1.74])
for _p, _l, _r in zip(_sp.bezier_points, ['ALIGNED', 'ALIGNED', 'FREE', 'ALIGNED', 'ALIGNED'], ['ALIGNED', 'ALIGNED', 'FREE', 'ALIGNED', 'ALIGNED']): _p.handle_left_type = _l; _p.handle_right_type = _r
_sp.order_u = 0
_sp.order_v = 0
_sp = cu_beziercurve.splines.new('BEZIER'); _sp.bezier_points.add(6)
_sp.bezier_points.foreach_set('co', [-1.902, 0.09799, 0.212, -1.601, -0.7834, 0.21, -1.705, -0.9891, 0.05398, -1.861, -0.9955, -0.5593, -1.901, -0.9917, -1.028, -1.798, -0.9983, -1.423, -1.818, -0.9998, -1.697])
_sp.bezier_points.foreach_set('handle_left', [-2.061, 0.363, 0.2388, -1.716, -0.4951, 0.21, -1.56, -0.9748, 0.2683, -1.873, -0.9943, -0.4239, -1.975, -0.9843, -0.955, -1.779, -0.9962, -1.288, -1.847, -0.997, -1.696])
_sp.bezier_points.foreach_set('handle_right', [-1.742, -0.167, 0.1853, -1.516, -0.996, 0.21, -1.782, -0.9966, -0.05837, -1.852, -0.9965, -0.6625, -1.804, -1.001, -1.123, -1.81, -0.9996, -1.514, -1.79, -1.003, -1.697])
for _p, _l, _r in zip(_sp.bezier_points, ['ALIGNED', 'ALIGNED', 'ALIGNED', 'ALIGNED', 'ALIGNED', 'ALIGNED', 'ALIGNED'], ['ALIGNED', 'ALIGNED', 'ALIGNED', 'ALIGNED', 'ALIGNED', 'ALIGNED', 'ALIGNED']): _p.handle_left_type = _l; _p.handle_right_type = _r
_sp.order_u = 0
_sp.order_v = 0
_sp = cu_beziercurve.splines.new('BEZIER'); _sp.bezier_points.add(0)
_sp.bezier_points.foreach_set('co', [1.113, -5.249, -1.829])
_sp.bezier_points.foreach_set('handle_left', [1.113, -5.249, -1.829])
_sp.bezier_points.foreach_set('handle_right', [1.113, -5.249, -1.829])
for _p, _l, _r in zip(_sp.bezier_points, ['ALIGNED'], ['ALIGNED']): _p.handle_left_type = _l; _p.handle_right_type = _r
_sp.order_u = 0
_sp.order_v = 0
_sp = cu_beziercurve.splines.new('BEZIER'); _sp.bezier_points.add(4)
_sp.bezier_points.foreach_set('co', [0.522, -0.1716, 0.2256, 0.3951, -0.05008, 0.1706, 0.4091, -0.1905, -0.9737, 0.4054, -0.1518, -1.785, 0.3365, -0.07839, -1.829])
_sp.bezier_points.foreach_set('handle_left', [0.5199, -0.1706, 0.2869, 0.3928, -0.02585, 0.2269, 0.4049, -0.1434, -0.813, 0.3623, -0.1085, -1.669, 0.4202, -0.1666, -1.829])
_sp.bezier_points.foreach_set('handle_right', [0.5241, -0.1726, 0.1642, 0.4014, -0.1162, 0.01685, 0.4125, -0.2274, -1.1, 0.4453, -0.192, -1.893, 0.2528, 0.009861, -1.829])
for _p, _l, _r in zip(_sp.bezier_points, ['ALIGNED', 'ALIGNED', 'ALIGNED', 'ALIGNED', 'ALIGNED'], ['ALIGNED', 'ALIGNED', 'ALIGNED', 'ALIGNED', 'ALIGNED']): _p.handle_left_type = _l; _p.handle_right_type = _r
_sp.order_u = 0
_sp.order_v = 0
cu_beziercurve.materials.append(mat_pinkribbon)
cu_beziercurve.use_path = True
cu_beziercurve.extrude = 0.04
cu_beziercurve.fill_mode = 'FULL'

# ---- objects
ob_light = bpy.data.objects.new('Light', light_light)
ob_camera_lisv = bpy.data.objects.new('Camera_LisV', cam_camera)
ob_cylinder = bpy.data.objects.new('Cylinder', me_cylinder)
ob_cylinder_001 = bpy.data.objects.new('Cylinder.001', me_cylinder_001)
ob_plane = bpy.data.objects.new('Plane', me_plane_001)
ob_beziercurve = bpy.data.objects.new('BezierCurve', cu_beziercurve)
ob_plane_001 = bpy.data.objects.new('Plane.001', me_plane_002)

# ---- transforms, parenting, visibility, modifiers, constraints
ob_light.location = (2.038, 1.005, 7.123)
ob_light.rotation_euler = (0.6503, 0.05522, 1.866)
ob_light.lock_rotations_4d = False
ob_light.empty_display_type = 'ARROWS'
ob_light.color = (0.0, 0.0, 0.0, 0.0)
ob_light.lineart.crease_threshold = 0.0
ob_camera_lisv.location = (-1.639, 3.94, 13.55)
ob_camera_lisv.rotation_euler = (0.4176, 0.001218, 3.77)
ob_camera_lisv.lock_rotations_4d = False
ob_camera_lisv.empty_display_type = 'ARROWS'
ob_camera_lisv.color = (0.0, 0.0, 0.0, 0.0)
ob_camera_lisv.display_type = 'WIRE'
ob_camera_lisv.lineart.crease_threshold = 0.0
ob_cylinder.location = (0.0, 0.0, 1.509)
ob_cylinder_001.location = (3.206, 0.0, 1.509)
ob_plane.location = (1.288, 0.0, 0.4701)
ob_plane.scale = (-6.21, -6.21, 1.0)
ob_beziercurve.location = (1.816, 0.0, 2.299)
ob_plane_001.location = (0.0, 0.0, 0.0)
ob_plane_001.scale = (-22.37, -22.37, 1.0)
cam_camera.dof.focus_object = ob_cylinder

# ---- collection membership
col_collection.objects.link(ob_light)
col_collection.objects.link(ob_camera_lisv)
col_collection.objects.link(ob_cylinder)
col_collection.objects.link(ob_cylinder_001)
col_collection.objects.link(ob_plane)
col_collection.objects.link(ob_beziercurve)
col_collection.objects.link(ob_plane_001)

# ---- scene / render settings (as saved in the file)
scene.camera = ob_camera_lisv
scene.frame_start = 1; scene.frame_end = 250; scene.frame_set(1)
scene.render.engine = 'CYCLES'
scene.render.image_settings.file_format = 'FFMPEG'
scene.render.image_settings.color_mode = 'RGB'
scene.cycles.samples = 64
scene.cycles.sampling_pattern = 'TABULATED_SOBOL'
scene.view_settings.view_transform = 'Filmic'
bpy.context.view_layer.update()
